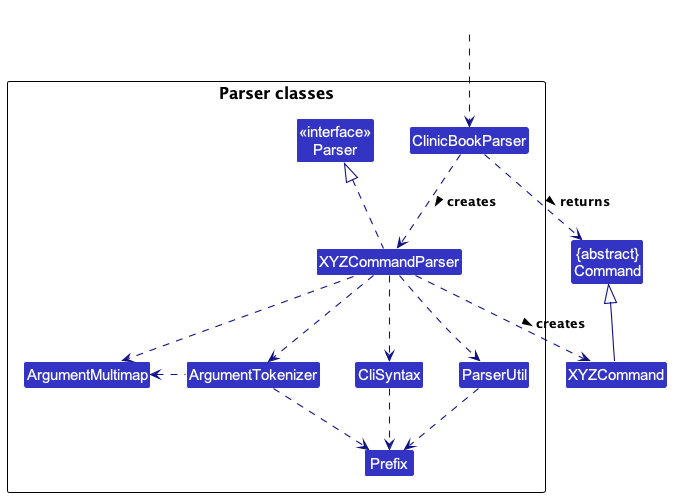

The diagram above was rendered by PlantUML. Its source (embedded in the PNG):
@startuml
!include style.puml
skinparam arrowThickness 1.1
skinparam arrowColor LOGIC_COLOR_T4
skinparam classBackgroundColor LOGIC_COLOR

Class "{abstract}\nCommand" as Command
Class XYZCommand

package "Parser classes"{
Class "<<interface>>\nParser" as Parser
Class ClinicBookParser
Class XYZCommandParser
Class CliSyntax
Class ParserUtil
Class ArgumentMultimap
Class ArgumentTokenizer
Class Prefix
}

Class HiddenOutside #FFFFFF
HiddenOutside ..> ClinicBookParser

ClinicBookParser .down.> XYZCommandParser: creates >

XYZCommandParser ..> XYZCommand : creates >
ClinicBookParser ..> Command : returns >
XYZCommandParser .up.|> Parser
XYZCommandParser ..> ArgumentMultimap
XYZCommandParser ..> ArgumentTokenizer
ArgumentTokenizer .left.> ArgumentMultimap
XYZCommandParser ..> CliSyntax
CliSyntax ..> Prefix
XYZCommandParser ..> ParserUtil
ParserUtil .down.> Prefix
ArgumentTokenizer .down.> Prefix
XYZCommand -up-|> Command
@enduml